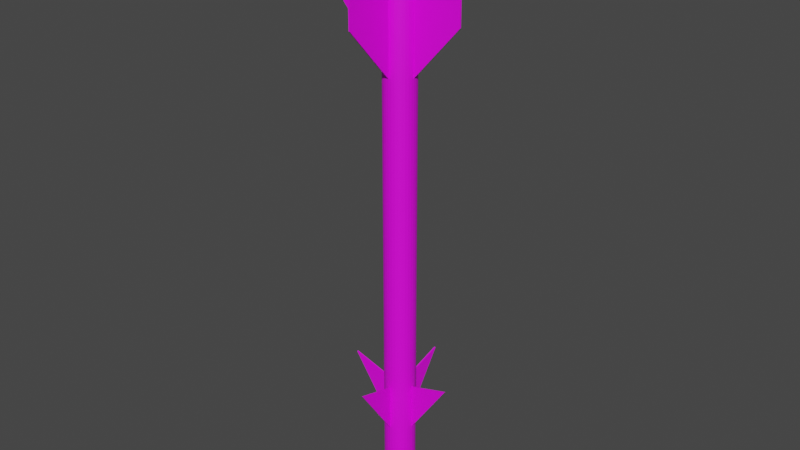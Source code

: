 # Source: AIM-9B.blend  (saved by Blender 2.80.75; exported with 4.5.12 LTS)
import bpy
from mathutils import Matrix  # noqa: F401  (used for matrix-valued properties, if any)

bpy.ops.wm.read_factory_settings(use_empty=True)
scene = bpy.context.scene
scene.name = 'Scene'

# ---- collections
col_collection = bpy.data.collections.new('Collection'); scene.collection.children.link(col_collection)

# ---- images (referenced by path relative to the original .blend; pixels are not part of the script)
import os
ASSET_DIR = os.environ.get("B2B_ASSET_DIR", "")  # directory of the original .blend (textures are referenced by path, not embedded)
HERE = os.path.dirname(os.path.abspath(__file__))  # packed textures are extracted next to this script under _unpacked/

def load_image(name, relpath, width, height, colorspace="sRGB"):
    """Load a texture the original file referenced (path relative to the .blend, or extracted next to this script)."""
    p = next((c for c in (os.path.join(HERE, relpath), os.path.join(ASSET_DIR, relpath)) if relpath and os.path.exists(c)), "")
    if p:
        img = bpy.data.images.load(p, check_existing=True)
        img.name = name
    else:  # same state as the original file: an image datablock whose file is absent (Cycles renders it pink)
        img = bpy.data.images.new(name, width, height)
        img.source = "FILE"
        img.filepath = "//" + (relpath or name)
    img.colorspace_settings.name = colorspace
    return img
img_aim_9_png_001 = load_image('AIM-9.png.001', 'AIM-9.png', 1024, 1024, 'sRGB')

# ---- materials (node trees are filled in below, after node groups)
mat_aim_9b = bpy.data.materials.new('AIM-9B')
mat_aim_9b.use_transparent_shadow = False

# ---- material node trees
mat_aim_9b.use_nodes = True; mat_aim_9b.node_tree.nodes.clear()
_N = mat_aim_9b.node_tree.nodes; _L = mat_aim_9b.node_tree.links
n0 = _N.new('ShaderNodeOutputMaterial'); n0.name = 'Material Output'; n0.location = (300, 300)
n1 = _N.new('ShaderNodeBsdfPrincipled'); n1.name = 'Principled BSDF'; n1.location = (10, 300)
n1.distribution = 'GGX'
n1.subsurface_method = 'BURLEY'
n1.inputs[3].default_value = 1.45
n1.inputs[27].default_value = (0.0, 0.0, 0.0, 1.0)
n1.inputs[28].default_value = 1.0
n2 = _N.new('ShaderNodeTexImage'); n2.name = 'Image Texture'; n2.location = (-280, 280)
n2.image = img_aim_9_png_001
_L.new(n1.outputs[0], n0.inputs[0])
_L.new(n2.outputs[0], n1.inputs[0])
n0.is_active_output = True

# ---- world
world_world = bpy.data.worlds.new('World'); scene.world = world_world
world_world.use_nodes = True; world_world.node_tree.nodes.clear()
_N = world_world.node_tree.nodes; _L = world_world.node_tree.links
n0 = _N.new('ShaderNodeOutputWorld'); n0.name = 'World Output'; n0.location = (300, 300)
n1 = _N.new('ShaderNodeBackground'); n1.name = 'Background'; n1.location = (10, 300)
n1.inputs[0].default_value = (0.05088, 0.05088, 0.05088, 1.0)
_L.new(n1.outputs[0], n0.inputs[0])
n0.is_active_output = True
world_world.color = (0.05088, 0.05088, 0.05088)
world_world.use_sun_shadow = False
world_world.sun_shadow_jitter_overblur = 0.0

# ---- meshes
me_cylinder = bpy.data.meshes.new('Cylinder')
me_cylinder.from_pydata([(2.911e-07, 1.0, -16.6), (2.285e-07, 0.8345, 21.07), (0.1951, 0.9808, -16.6), (0.1628, 0.8185, 21.07), (0.3827, 0.9239, -16.6), (0.3194, 0.771, 21.07), (0.5556, 0.8315, -16.6), (0.4636, 0.6939, 21.07), (0.7071, 0.7071, -16.6), (0.5901, 0.5901, 21.07), (0.8315, 0.5556, -16.6), (0.6939, 0.4636, 21.07), (0.9239, 0.3827, -16.6), (0.771, 0.3194, 21.07), (0.9808, 0.1951, -16.6), (0.8185, 0.1628, 21.07), (1.0, -1.153e-06, -16.6), (0.8345, 1.515e-06, 21.07), (0.9808, -0.1951, -16.6), (0.8185, -0.1628, 21.07), (0.9239, -0.3827, -16.6), (0.771, -0.3194, 21.07), (0.8315, -0.5556, -16.6), (0.6939, -0.4636, 21.07), (0.7071, -0.7071, -16.6), (0.5901, -0.5901, 21.07), (0.5556, -0.8315, -16.6), (0.4636, -0.6939, 21.07), (0.3827, -0.9239, -16.6), (0.3194, -0.771, 21.07), (0.1951, -0.9808, -16.6), (0.1628, -0.8185, 21.07), (-3.477e-08, -1.0, -16.6), (1.603e-08, -0.8345, 21.07), (-0.1951, -0.9808, -16.6), (-0.1628, -0.8185, 21.07), (-0.3827, -0.9239, -16.6), (-0.3194, -0.771, 21.07), (-0.5556, -0.8315, -16.6), (-0.4636, -0.6939, 21.07), (-0.7071, -0.7071, -16.6), (-0.5901, -0.5901, 21.07), (-0.8315, -0.5556, -16.6), (-0.6939, -0.4636, 21.07), (-0.9239, -0.3827, -16.6), (-0.771, -0.3194, 21.07), (-0.9808, -0.1951, -16.6), (-0.8185, -0.1628, 21.07), (-1.0, -2.628e-07, -16.6), (-0.8345, 2.278e-06, 21.07), (-0.9808, 0.1951, -16.6), (-0.8185, 0.1628, 21.07), (-0.9239, 0.3827, -16.6), (-0.771, 0.3194, 21.07), (-0.8315, 0.5556, -16.6), (-0.6939, 0.4636, 21.07), (-0.7071, 0.7071, -16.6), (-0.5901, 0.5901, 21.07), (-0.5556, 0.8315, -16.6), (-0.4636, 0.6939, 21.07), (-0.3827, 0.9239, -16.6), (-0.3194, 0.771, 21.07), (-0.1951, 0.9808, -16.6), (-0.1628, 0.8185, 21.07), (0.1951, 0.9808, 21.07), (2.911e-07, 1.0, 21.07), (0.3827, 0.9239, 21.07), (0.5556, 0.8315, 21.07), (0.7071, 0.7071, 21.07), (0.8315, 0.5556, 21.07), (0.9239, 0.3827, 21.07), (0.9808, 0.1951, 21.07), (1.0, 1.541e-06, 21.07), (0.9808, -0.1951, 21.07), (0.9239, -0.3827, 21.07), (0.8315, -0.5556, 21.07), (0.7071, -0.7071, 21.07), (0.5556, -0.8315, 21.07), (0.3827, -0.9239, 21.07), (0.1951, -0.9808, 21.07), (-3.477e-08, -1.0, 21.07), (-0.1951, -0.9808, 21.07), (-0.3827, -0.9239, 21.07), (-0.5556, -0.8315, 21.07), (-0.7071, -0.7071, 21.07), (-0.8315, -0.5556, 21.07), (-0.9239, -0.3827, 21.07), (-0.9808, -0.1951, 21.07), (-1.0, 2.431e-06, 21.07), (-0.9808, 0.1951, 21.07), (-0.9239, 0.3827, 21.07), (-0.8315, 0.5556, 21.07), (-0.7071, 0.7071, 21.07), (-0.5556, 0.8315, 21.07), (-0.3827, 0.9239, 21.07), (-0.1951, 0.9808, 21.07), (0.08059, 0.4051, 18.18), (2.717e-07, 0.4131, 18.18), (0.1581, 0.3816, 18.18), (0.2295, 0.3435, 18.18), (0.2921, 0.2921, 18.18), (0.3435, 0.2295, 18.18), (0.3816, 0.1581, 18.18), (0.4051, 0.08059, 18.18), (0.4131, 1.443e-06, 18.18), (0.4051, -0.08059, 18.18), (0.3816, -0.1581, 18.18), (0.3435, -0.2295, 18.18), (0.2921, -0.2921, 18.18), (0.2295, -0.3435, 18.18), (0.1581, -0.3816, 18.18), (0.08059, -0.4051, 18.18), (2.579e-07, -0.4131, 18.18), (-0.08059, -0.4051, 18.18), (-0.1581, -0.3816, 18.18), (-0.2295, -0.3435, 18.18), (-0.2921, -0.2921, 18.18), (-0.3435, -0.2295, 18.18), (-0.3816, -0.1581, 18.18), (-0.4051, -0.08059, 18.18), (-0.4131, 1.89e-06, 18.18), (-0.4051, 0.08059, 18.18), (-0.3816, 0.1581, 18.18), (-0.3435, 0.2295, 18.18), (-0.2921, 0.2921, 18.18), (-0.2295, 0.3435, 18.18), (-0.1581, 0.3816, 18.18), (-0.08059, 0.4051, 18.18), (0.1628, 0.8185, 18.18), (3.931e-07, 0.8345, 18.18), (0.3194, 0.771, 18.18), (0.4636, 0.6939, 18.18), (0.5901, 0.5901, 18.18), (0.6939, 0.4636, 18.18), (0.771, 0.3194, 18.18), (0.8185, 0.1628, 18.18), (0.8345, 1.519e-06, 18.18), (0.8185, -0.1628, 18.18), (0.771, -0.3194, 18.18), (0.6939, -0.4636, 18.18), (0.5901, -0.5901, 18.18), (0.4636, -0.6939, 18.18), (0.3194, -0.771, 18.18), (0.1628, -0.8185, 18.18), (1.806e-07, -0.8345, 18.18), (-0.1628, -0.8185, 18.18), (-0.3194, -0.771, 18.18), (-0.4636, -0.6939, 18.18), (-0.5901, -0.5901, 18.18), (-0.6939, -0.4636, 18.18), (-0.771, -0.3194, 18.18), (-0.8185, -0.1628, 18.18), (-0.8345, 2.282e-06, 18.18), (-0.8185, 0.1628, 18.18), (-0.771, 0.3194, 18.18), (-0.6939, 0.4636, 18.18), (-0.5901, 0.5901, 18.18), (-0.4636, 0.6939, 18.18), (-0.3194, 0.771, 18.18), (-0.1628, 0.8185, 18.18), (0.1419, 0.7136, 21.03), (2.645e-06, 0.7276, 21.03), (0.2784, 0.6722, 21.03), (0.4042, 0.6049, 21.03), (0.5145, 0.5145, 21.03), (0.6049, 0.4042, 21.03), (0.6722, 0.2784, 21.03), (0.7136, 0.1419, 21.03), (0.7276, 1.318e-06, 21.03), (0.7136, -0.1419, 21.03), (0.6722, -0.2784, 21.03), (0.6049, -0.4042, 21.03), (0.5145, -0.5145, 21.03), (0.4042, -0.6049, 21.03), (0.2784, -0.6722, 21.03), (0.1419, -0.7136, 21.03), (2.672e-06, -0.7276, 21.03), (-0.1419, -0.7136, 21.03), (-0.2784, -0.6722, 21.03), (-0.4042, -0.6049, 21.03), (-0.5145, -0.5145, 21.03), (-0.6049, -0.4042, 21.03), (-0.6722, -0.2784, 21.03), (-0.7136, -0.1419, 21.03), (-0.7276, 2.093e-06, 21.03), (-0.7136, 0.1419, 21.03), (-0.6722, 0.2784, 21.03), (-0.6049, 0.4042, 21.03), (-0.5145, 0.5145, 21.03), (-0.4042, 0.6049, 21.03), (-0.2784, 0.6722, 21.03), (-0.1419, 0.7136, 21.03), (0.1534, 0.7714, 21.03), (2.692e-06, 0.7865, 21.03), (0.301, 0.7267, 21.03), (0.437, 0.654, 21.03), (0.5562, 0.5562, 21.03), (0.654, 0.437, 21.03), (0.7267, 0.301, 21.03), (0.7714, 0.1534, 21.03), (0.7865, 1.315e-06, 21.03), (0.7714, -0.1534, 21.03), (0.7267, -0.301, 21.03), (0.654, -0.437, 21.03), (0.5562, -0.5562, 21.03), (0.437, -0.654, 21.03), (0.301, -0.7267, 21.03), (0.1534, -0.7714, 21.03), (2.665e-06, -0.7865, 21.03), (-0.1534, -0.7714, 21.03), (-0.301, -0.7267, 21.03), (-0.437, -0.654, 21.03), (-0.5562, -0.5562, 21.03), (-0.654, -0.437, 21.03), (-0.7267, -0.301, 21.03), (-0.7714, -0.1534, 21.03), (-0.7865, 2.167e-06, 21.03), (-0.7714, 0.1534, 21.03), (-0.7267, 0.301, 21.03), (-0.654, 0.437, 21.03), (-0.5562, 0.5562, 21.03), (-0.437, 0.654, 21.03), (-0.301, 0.7267, 21.03), (-0.1534, 0.7714, 21.03), (0.09178, 0.4614, 19.31), (9.653e-07, 0.4704, 19.31), (0.18, 0.4346, 19.31), (0.2614, 0.3912, 19.31), (0.3327, 0.3327, 19.31), (0.3912, 0.2614, 19.31), (0.4346, 0.18, 19.31), (0.4614, 0.09178, 19.31), (0.4704, 1.411e-06, 19.31), (0.4614, -0.09178, 19.31), (0.4346, -0.18, 19.31), (0.3912, -0.2614, 19.31), (0.3327, -0.3327, 19.31), (0.2614, -0.3912, 19.31), (0.18, -0.4346, 19.31), (0.09178, -0.4614, 19.31), (9.828e-07, -0.4704, 19.31), (-0.09178, -0.4614, 19.31), (-0.18, -0.4346, 19.31), (-0.2614, -0.3912, 19.31), (-0.3327, -0.3327, 19.31), (-0.3912, -0.2614, 19.31), (-0.4346, -0.18, 19.31), (-0.4614, -0.09178, 19.31), (-0.4704, 1.913e-06, 19.31), (-0.4614, 0.09178, 19.31), (-0.4346, 0.18, 19.31), (-0.3912, 0.2614, 19.31), (-0.3327, 0.3327, 19.31), (-0.2614, 0.3912, 19.31), (-0.18, 0.4346, 19.31), (-0.09178, 0.4614, 19.31), (2.999e-07, 0.8761, -16.84), (0.1709, 0.8593, -16.84), (0.3353, 0.8094, -16.84), (0.4868, 0.7285, -16.84), (0.6195, 0.6195, -16.84), (0.7285, 0.4867, -16.84), (0.8094, 0.3353, -16.84), (0.8593, 0.1709, -16.84), (0.8761, -1.123e-06, -16.84), (0.8593, -0.1709, -16.84), (0.8094, -0.3353, -16.84), (0.7285, -0.4868, -16.84), (0.6195, -0.6195, -16.84), (0.4868, -0.7285, -16.84), (0.3353, -0.8094, -16.84), (0.1709, -0.8593, -16.84), (1.442e-08, -0.8761, -16.84), (-0.1709, -0.8593, -16.84), (-0.3353, -0.8094, -16.84), (-0.4867, -0.7285, -16.84), (-0.6195, -0.6195, -16.84), (-0.7285, -0.4868, -16.84), (-0.8094, -0.3353, -16.84), (-0.8593, -0.1709, -16.84), (-0.8761, -3.429e-07, -16.84), (-0.8593, 0.1709, -16.84), (-0.8094, 0.3353, -16.84), (-0.7285, 0.4867, -16.84), (-0.6195, 0.6195, -16.84), (-0.4867, 0.7285, -16.84), (-0.3353, 0.8094, -16.84), (-0.1709, 0.8593, -16.84), (3.226e-07, 0.7031, -17.01), (0.1372, 0.6896, -17.01), (0.2691, 0.6496, -17.01), (0.3906, 0.5846, -17.01), (0.4972, 0.4972, -17.01), (0.5846, 0.3906, -17.01), (0.6496, 0.2691, -17.01), (0.6896, 0.1372, -17.01), (0.7031, -1.094e-06, -17.01), (0.6896, -0.1372, -17.01), (0.6496, -0.2691, -17.01), (0.5846, -0.3906, -17.01), (0.4972, -0.4972, -17.01), (0.3906, -0.5846, -17.01), (0.2691, -0.6496, -17.01), (0.1372, -0.6896, -17.01), (9.346e-08, -0.7031, -17.01), (-0.1372, -0.6896, -17.01), (-0.2691, -0.6496, -17.01), (-0.3906, -0.5846, -17.01), (-0.4972, -0.4972, -17.01), (-0.5846, -0.3906, -17.01), (-0.6496, -0.2691, -17.01), (-0.6896, -0.1372, -17.01), (-0.7031, -4.681e-07, -17.01), (-0.6896, 0.1372, -17.01), (-0.6496, 0.2691, -17.01), (-0.5846, 0.3906, -17.01), (-0.4972, 0.4972, -17.01), (-0.3906, 0.5846, -17.01), (-0.2691, 0.6496, -17.01), (-0.1372, 0.6896, -17.01), (3.521e-07, 0.4912, -17.13), (0.09583, 0.4818, -17.13), (0.188, 0.4538, -17.13), (0.2729, 0.4084, -17.13), (0.3473, 0.3473, -17.13), (0.4084, 0.2729, -17.13), (0.4538, 0.188, -17.13), (0.4818, 0.09583, -17.13), (0.4912, -1.038e-06, -17.13), (0.4818, -0.09583, -17.13), (0.4538, -0.188, -17.13), (0.4084, -0.2729, -17.13), (0.3473, -0.3473, -17.13), (0.2729, -0.4084, -17.13), (0.188, -0.4538, -17.13), (0.09583, -0.4818, -17.13), (1.921e-07, -0.4912, -17.13), (-0.09583, -0.4818, -17.13), (-0.188, -0.4538, -17.13), (-0.2729, -0.4084, -17.13), (-0.3473, -0.3473, -17.13), (-0.4084, -0.2729, -17.13), (-0.4538, -0.188, -17.13), (-0.4818, -0.09583, -17.13), (-0.4912, -6.013e-07, -17.13), (-0.4818, 0.09583, -17.13), (-0.4538, 0.188, -17.13), (-0.4084, 0.2729, -17.13), (-0.3473, 0.3473, -17.13), (-0.2729, 0.4084, -17.13), (-0.188, 0.4538, -17.13), (-0.09583, 0.4818, -17.13), (3.793e-07, -9.22e-07, -17.21), (-0.9896, -0.04386, 11.16), (-4.025, -0.04386, 14.54), (-0.9896, -0.04386, 20.26), (-4.025, -0.04386, 20.26), (-0.9896, 0.04386, 11.16), (-4.025, 0.04386, 14.54), (-0.9896, 0.04386, 20.26), (-4.025, 0.04386, 20.26), (0.9896, -0.04386, 11.16), (4.025, -0.04386, 14.54), (0.9897, -0.04386, 20.26), (4.025, -0.04386, 20.26), (0.9896, 0.04386, 11.16), (4.025, 0.04386, 14.54), (0.9897, 0.04386, 20.26), (4.025, 0.04386, 20.26), (0.04386, -0.9896, 11.16), (0.04386, -4.025, 14.54), (0.04386, -0.9896, 20.26), (0.04386, -4.025, 20.26), (-0.04386, -0.9896, 11.16), (-0.04385, -4.025, 14.54), (-0.04385, -0.9896, 20.26), (-0.04385, -4.025, 20.26), (0.04386, 0.9896, 11.16), (0.04386, 4.025, 14.54), (0.04386, 0.9896, 20.26), (0.04386, 4.025, 20.26), (-0.04386, 0.9896, 11.16), (-0.04385, 4.025, 14.54), (-0.04385, 0.9896, 20.26), (-0.04385, 4.025, 20.26), (0.04414, -3.54, -8.327), (0.04414, -0.9716, -9.091), (0.04414, -0.9716, -12.13), (-0.04414, -3.54, -8.327), (-0.04414, -0.9716, -9.091), (-0.04414, -0.9716, -12.13), (0.04414, 3.54, -8.327), (0.04414, 0.9716, -9.091), (0.04414, 0.9716, -12.13), (-0.04414, 3.54, -8.327), (-0.04414, 0.9716, -9.091), (-0.04414, 0.9716, -12.13), (-3.54, -0.04414, -8.327), (-0.9716, -0.04414, -9.091), (-0.9716, -0.04414, -12.13), (-3.54, 0.04414, -8.327), (-0.9716, 0.04414, -9.091), (-0.9716, 0.04414, -12.13), (3.54, -0.04413, -8.327), (0.9716, -0.04414, -9.091), (0.9716, -0.04414, -12.13), (3.54, 0.04414, -8.327), (0.9716, 0.04414, -9.091), (0.9716, 0.04414, -12.13)], [], [(0, 65, 64, 2), (2, 64, 66, 4), (4, 66, 67, 6), (6, 67, 68, 8), (8, 68, 69, 10), (10, 69, 70, 12), (12, 70, 71, 14), (14, 71, 72, 16), (16, 72, 73, 18), (18, 73, 74, 20), (20, 74, 75, 22), (22, 75, 76, 24), (24, 76, 77, 26), (26, 77, 78, 28), (28, 78, 79, 30), (30, 79, 80, 32), (32, 80, 81, 34), (34, 81, 82, 36), (36, 82, 83, 38), (38, 83, 84, 40), (40, 84, 85, 42), (42, 85, 86, 44), (44, 86, 87, 46), (46, 87, 88, 48), (48, 88, 89, 50), (50, 89, 90, 52), (52, 90, 91, 54), (54, 91, 92, 56), (56, 92, 93, 58), (58, 93, 94, 60), (13, 11, 133, 134), (60, 94, 95, 62), (62, 95, 65, 0), (1, 3, 64, 65), (3, 5, 66, 64), (5, 7, 67, 66), (7, 9, 68, 67), (9, 11, 69, 68), (11, 13, 70, 69), (13, 15, 71, 70), (15, 17, 72, 71), (17, 19, 73, 72), (19, 21, 74, 73), (21, 23, 75, 74), (23, 25, 76, 75), (25, 27, 77, 76), (27, 29, 78, 77), (29, 31, 79, 78), (31, 33, 80, 79), (33, 35, 81, 80), (35, 37, 82, 81), (37, 39, 83, 82), (39, 41, 84, 83), (41, 43, 85, 84), (43, 45, 86, 85), (45, 47, 87, 86), (47, 49, 88, 87), (49, 51, 89, 88), (51, 53, 90, 89), (53, 55, 91, 90), (55, 57, 92, 91), (57, 59, 93, 92), (59, 61, 94, 93), (61, 63, 95, 94), (63, 1, 65, 95), (108, 107, 203, 204), (41, 39, 147, 148), (15, 13, 134, 135), (43, 41, 148, 149), (17, 15, 135, 136), (45, 43, 149, 150), (19, 17, 136, 137), (47, 45, 150, 151), (21, 19, 137, 138), (49, 47, 151, 152), (23, 21, 138, 139), (51, 49, 152, 153), (25, 23, 139, 140), (53, 51, 153, 154), (27, 25, 140, 141), (55, 53, 154, 155), (29, 27, 141, 142), (3, 1, 129, 128), (57, 55, 155, 156), (31, 29, 142, 143), (5, 3, 128, 130), (59, 57, 156, 157), (33, 31, 143, 144), (7, 5, 130, 131), (61, 59, 157, 158), (35, 33, 144, 145), (9, 7, 131, 132), (63, 61, 158, 159), (37, 35, 145, 146), (11, 9, 132, 133), (1, 63, 159, 129), (39, 37, 146, 147), (97, 96, 128, 129), (96, 98, 130, 128), (98, 99, 131, 130), (99, 100, 132, 131), (100, 101, 133, 132), (101, 102, 134, 133), (102, 103, 135, 134), (103, 104, 136, 135), (104, 105, 137, 136), (105, 106, 138, 137), (106, 107, 139, 138), (107, 108, 140, 139), (108, 109, 141, 140), (109, 110, 142, 141), (110, 111, 143, 142), (111, 112, 144, 143), (112, 113, 145, 144), (113, 114, 146, 145), (114, 115, 147, 146), (115, 116, 148, 147), (116, 117, 149, 148), (117, 118, 150, 149), (118, 119, 151, 150), (119, 120, 152, 151), (120, 121, 153, 152), (121, 122, 154, 153), (122, 123, 155, 154), (123, 124, 156, 155), (124, 125, 157, 156), (125, 126, 158, 157), (126, 127, 159, 158), (127, 97, 129, 159), (178, 177, 241, 242), (122, 121, 217, 218), (109, 108, 204, 205), (123, 122, 218, 219), (110, 109, 205, 206), (96, 97, 193, 192), (124, 123, 219, 220), (111, 110, 206, 207), (98, 96, 192, 194), (125, 124, 220, 221), (112, 111, 207, 208), (99, 98, 194, 195), (126, 125, 221, 222), (113, 112, 208, 209), (100, 99, 195, 196), (127, 126, 222, 223), (114, 113, 209, 210), (101, 100, 196, 197), (97, 127, 223, 193), (115, 114, 210, 211), (102, 101, 197, 198), (116, 115, 211, 212), (103, 102, 198, 199), (117, 116, 212, 213), (104, 103, 199, 200), (118, 117, 213, 214), (105, 104, 200, 201), (119, 118, 214, 215), (106, 105, 201, 202), (120, 119, 215, 216), (107, 106, 202, 203), (121, 120, 216, 217), (161, 160, 192, 193), (160, 162, 194, 192), (162, 163, 195, 194), (163, 164, 196, 195), (164, 165, 197, 196), (165, 166, 198, 197), (166, 167, 199, 198), (167, 168, 200, 199), (168, 169, 201, 200), (169, 170, 202, 201), (170, 171, 203, 202), (171, 172, 204, 203), (172, 173, 205, 204), (173, 174, 206, 205), (174, 175, 207, 206), (175, 176, 208, 207), (176, 177, 209, 208), (177, 178, 210, 209), (178, 179, 211, 210), (179, 180, 212, 211), (180, 181, 213, 212), (181, 182, 214, 213), (182, 183, 215, 214), (183, 184, 216, 215), (184, 185, 217, 216), (185, 186, 218, 217), (186, 187, 219, 218), (187, 188, 220, 219), (188, 189, 221, 220), (189, 190, 222, 221), (190, 191, 223, 222), (191, 161, 193, 223), (224, 225, 255, 254, 253, 252, 251, 250, 249, 248, 247, 246, 245, 244, 243, 242, 241, 240, 239, 238, 237, 236, 235, 234, 233, 232, 231, 230, 229, 228, 227, 226), (165, 164, 228, 229), (161, 191, 255, 225), (179, 178, 242, 243), (166, 165, 229, 230), (180, 179, 243, 244), (167, 166, 230, 231), (181, 180, 244, 245), (168, 167, 231, 232), (182, 181, 245, 246), (169, 168, 232, 233), (183, 182, 246, 247), (170, 169, 233, 234), (184, 183, 247, 248), (171, 170, 234, 235), (185, 184, 248, 249), (172, 171, 235, 236), (186, 185, 249, 250), (173, 172, 236, 237), (187, 186, 250, 251), (174, 173, 237, 238), (160, 161, 225, 224), (188, 187, 251, 252), (175, 174, 238, 239), (162, 160, 224, 226), (189, 188, 252, 253), (176, 175, 239, 240), (163, 162, 226, 227), (190, 189, 253, 254), (177, 176, 240, 241), (164, 163, 227, 228), (191, 190, 254, 255), (12, 14, 263, 262), (277, 278, 310, 309), (30, 32, 272, 271), (48, 50, 281, 280), (4, 6, 259, 258), (22, 24, 268, 267), (40, 42, 277, 276), (58, 60, 286, 285), (14, 16, 264, 263), (32, 34, 273, 272), (50, 52, 282, 281), (6, 8, 260, 259), (24, 26, 269, 268), (42, 44, 278, 277), (60, 62, 287, 286), (16, 18, 265, 264), (34, 36, 274, 273), (52, 54, 283, 282), (8, 10, 261, 260), (26, 28, 270, 269), (44, 46, 279, 278), (0, 2, 257, 256), (62, 0, 256, 287), (18, 20, 266, 265), (36, 38, 275, 274), (54, 56, 284, 283), (10, 12, 262, 261), (28, 30, 271, 270), (46, 48, 280, 279), (2, 4, 258, 257), (20, 22, 267, 266), (38, 40, 276, 275), (56, 58, 285, 284), (312, 313, 345, 344), (264, 265, 297, 296), (278, 279, 311, 310), (265, 266, 298, 297), (279, 280, 312, 311), (266, 267, 299, 298), (280, 281, 313, 312), (267, 268, 300, 299), (281, 282, 314, 313), (268, 269, 301, 300), (282, 283, 315, 314), (269, 270, 302, 301), (256, 257, 289, 288), (283, 284, 316, 315), (270, 271, 303, 302), (257, 258, 290, 289), (284, 285, 317, 316), (271, 272, 304, 303), (258, 259, 291, 290), (285, 286, 318, 317), (272, 273, 305, 304), (259, 260, 292, 291), (286, 287, 319, 318), (273, 274, 306, 305), (260, 261, 293, 292), (287, 256, 288, 319), (274, 275, 307, 306), (261, 262, 294, 293), (275, 276, 308, 307), (262, 263, 295, 294), (276, 277, 309, 308), (263, 264, 296, 295), (320, 321, 352), (299, 300, 332, 331), (313, 314, 346, 345), (300, 301, 333, 332), (314, 315, 347, 346), (301, 302, 334, 333), (288, 289, 321, 320), (315, 316, 348, 347), (302, 303, 335, 334), (289, 290, 322, 321), (316, 317, 349, 348), (303, 304, 336, 335), (290, 291, 323, 322), (317, 318, 350, 349), (304, 305, 337, 336), (291, 292, 324, 323), (318, 319, 351, 350), (305, 306, 338, 337), (292, 293, 325, 324), (319, 288, 320, 351), (306, 307, 339, 338), (293, 294, 326, 325), (307, 308, 340, 339), (294, 295, 327, 326), (308, 309, 341, 340), (295, 296, 328, 327), (309, 310, 342, 341), (296, 297, 329, 328), (310, 311, 343, 342), (297, 298, 330, 329), (311, 312, 344, 343), (298, 299, 331, 330), (347, 348, 352), (334, 335, 352), (321, 322, 352), (348, 349, 352), (335, 336, 352), (322, 323, 352), (349, 350, 352), (336, 337, 352), (323, 324, 352), (350, 351, 352), (337, 338, 352), (324, 325, 352), (351, 320, 352), (338, 339, 352), (325, 326, 352), (339, 340, 352), (326, 327, 352), (340, 341, 352), (327, 328, 352), (341, 342, 352), (328, 329, 352), (342, 343, 352), (329, 330, 352), (343, 344, 352), (330, 331, 352), (344, 345, 352), (331, 332, 352), (345, 346, 352), (332, 333, 352), (346, 347, 352), (333, 334, 352), (353, 355, 356, 354), (355, 359, 360, 356), (359, 357, 358, 360), (357, 353, 354, 358), (355, 359, 357, 353), (360, 358, 354, 356), (361, 362, 364, 363), (363, 364, 368, 367), (367, 368, 366, 365), (365, 366, 362, 361), (363, 361, 365, 367), (368, 364, 362, 366), (369, 371, 372, 370), (371, 375, 376, 372), (375, 373, 374, 376), (373, 369, 370, 374), (371, 375, 373, 369), (376, 374, 370, 372), (377, 378, 380, 379), (379, 380, 384, 383), (383, 384, 382, 381), (381, 382, 378, 377), (379, 377, 381, 383), (384, 380, 378, 382), (389, 388, 385, 386), (390, 388, 389), (387, 385, 388, 390), (386, 385, 387), (395, 392, 391, 394), (396, 395, 394), (393, 396, 394, 391), (392, 393, 391), (401, 400, 397, 398), (402, 400, 401), (399, 397, 400, 402), (398, 397, 399), (407, 404, 403, 406), (408, 407, 406), (405, 408, 406, 403), (404, 405, 403)])
_uv = me_cylinder.uv_layers.new(name='UVMap')
_uv.uv.foreach_set('vector', [0.2126, 0.456, 0.2126, 1.0, 0.2093, 1.0, 0.2093, 0.456, 0.2093, 0.456, 0.2093, 1.0, 0.206, 1.0, 0.206, 0.456, 0.206, 0.456, 0.206, 1.0, 0.2027, 1.0, 0.2027, 0.456, 0.2027, 0.456, 0.2027, 1.0, 0.1994, 1.0, 0.1994, 0.456, 0.1994, 0.456, 0.1994, 1.0, 0.1961, 1.0, 0.1961, 0.456, 0.1961, 0.456, 0.1961, 1.0, 0.1928, 1.0, 0.1928, 0.456, 0.1928, 0.456, 0.1928, 1.0, 0.1895, 1.0, 0.1895, 0.456, 0.1895, 0.456, 0.1895, 1.0, 0.1861, 1.0, 0.1861, 0.456, 0.1861, 0.456, 0.1861, 1.0, 0.1828, 1.0, 0.1828, 0.456, 0.1828, 0.456, 0.1828, 1.0, 0.1795, 1.0, 0.1795, 0.456, 0.1795, 0.456, 0.1795, 1.0, 0.1762, 1.0, 0.1762, 0.456, 0.1762, 0.456, 0.1762, 1.0, 0.1729, 1.0, 0.1729, 0.456, 0.1729, 0.456, 0.1729, 1.0, 0.1696, 1.0, 0.1696, 0.456, 0.1696, 0.456, 0.1696, 1.0, 0.1663, 1.0, 0.1663, 0.456, 0.1663, 0.456, 0.1663, 1.0, 0.163, 1.0, 0.163, 0.456, 0.163, 0.456, 0.163, 1.0, 0.1597, 1.0, 0.1597, 0.456, 0.1597, 0.456, 0.1597, 1.0, 0.1564, 1.0, 0.1564, 0.456, 0.1564, 0.456, 0.1564, 1.0, 0.1531, 1.0, 0.1531, 0.456, 0.1531, 0.456, 0.1531, 1.0, 0.1498, 1.0, 0.1498, 0.456, 0.1498, 0.456, 0.1498, 1.0, 0.1465, 1.0, 0.1465, 0.456, 0.1465, 0.456, 0.1465, 1.0, 0.1432, 1.0, 0.1432, 0.456, 0.1432, 0.456, 0.1432, 1.0, 0.1399, 1.0, 0.1399, 0.456, 0.1399, 0.456, 0.1399, 1.0, 0.1366, 1.0, 0.1366, 0.456, 0.1366, 0.456, 0.1366, 1.0, 0.1333, 1.0, 0.1333, 0.456, 0.1333, 0.456, 0.1333, 1.0, 0.13, 1.0, 0.13, 0.456, 0.13, 0.456, 0.13, 1.0, 0.1267, 1.0, 0.1267, 0.456, 0.1267, 0.456, 0.1267, 1.0, 0.1234, 1.0, 0.1234, 0.456, 0.1234, 0.456, 0.1234, 1.0, 0.1201, 1.0, 0.1201, 0.456, 0.1201, 0.456, 0.1201, 1.0, 0.1168, 1.0, 0.1168, 0.456, 0.1168, 0.456, 0.1168, 1.0, 0.1135, 1.0, 0.1135, 0.456, 0.6907, 0.9446, 0.6963, 0.9446, 0.6963, 0.833, 0.6907, 0.833, 0.1135, 0.456, 0.1135, 1.0, 0.1102, 1.0, 0.1102, 0.456, 0.1102, 0.456, 0.1102, 1.0, 0.1069, 1.0, 0.1069, 0.456, 0.9082, 0.6841, 0.9197, 0.6829, 0.922, 0.6944, 0.9082, 0.6958, 0.9197, 0.6829, 0.9308, 0.6796, 0.9353, 0.6904, 0.922, 0.6944, 0.9308, 0.6796, 0.941, 0.6741, 0.9475, 0.6838, 0.9353, 0.6904, 0.941, 0.6741, 0.95, 0.6668, 0.9582, 0.675, 0.9475, 0.6838, 0.95, 0.6668, 0.9573, 0.6578, 0.967, 0.6643, 0.9582, 0.675, 0.9573, 0.6578, 0.9628, 0.6476, 0.9736, 0.6521, 0.967, 0.6643, 0.9628, 0.6476, 0.9661, 0.6365, 0.9776, 0.6388, 0.9736, 0.6521, 0.9661, 0.6365, 0.9673, 0.625, 0.979, 0.625, 0.9776, 0.6388, 0.9673, 0.625, 0.9661, 0.6135, 0.9776, 0.6112, 0.979, 0.625, 0.9661, 0.6135, 0.9628, 0.6024, 0.9736, 0.5979, 0.9776, 0.6112, 0.9628, 0.6024, 0.9573, 0.5922, 0.967, 0.5857, 0.9736, 0.5979, 0.9573, 0.5922, 0.95, 0.5832, 0.9582, 0.575, 0.967, 0.5857, 0.95, 0.5832, 0.941, 0.5759, 0.9475, 0.5662, 0.9582, 0.575, 0.941, 0.5759, 0.9308, 0.5704, 0.9353, 0.5596, 0.9475, 0.5662, 0.9308, 0.5704, 0.9197, 0.5671, 0.922, 0.5556, 0.9353, 0.5596, 0.9197, 0.5671, 0.9082, 0.5659, 0.9082, 0.5542, 0.922, 0.5556, 0.9082, 0.5659, 0.8967, 0.5671, 0.8944, 0.5556, 0.9082, 0.5542, 0.8967, 0.5671, 0.8856, 0.5704, 0.8811, 0.5596, 0.8944, 0.5556, 0.8856, 0.5704, 0.8754, 0.5759, 0.8689, 0.5662, 0.8811, 0.5596, 0.8754, 0.5759, 0.8664, 0.5832, 0.8582, 0.575, 0.8689, 0.5662, 0.8664, 0.5832, 0.8591, 0.5922, 0.8494, 0.5857, 0.8582, 0.575, 0.8591, 0.5922, 0.8536, 0.6024, 0.8428, 0.5979, 0.8494, 0.5857, 0.8536, 0.6024, 0.8503, 0.6135, 0.8388, 0.6112, 0.8428, 0.5979, 0.8503, 0.6135, 0.8492, 0.625, 0.8374, 0.625, 0.8388, 0.6112, 0.8492, 0.625, 0.8503, 0.6365, 0.8388, 0.6388, 0.8374, 0.625, 0.8503, 0.6365, 0.8536, 0.6476, 0.8428, 0.6521, 0.8388, 0.6388, 0.8536, 0.6476, 0.8591, 0.6578, 0.8494, 0.6643, 0.8428, 0.6521, 0.8591, 0.6578, 0.8664, 0.6668, 0.8582, 0.675, 0.8494, 0.6643, 0.8664, 0.6668, 0.8754, 0.6741, 0.8689, 0.6838, 0.8582, 0.675, 0.8754, 0.6741, 0.8856, 0.6796, 0.8811, 0.6904, 0.8689, 0.6838, 0.8856, 0.6796, 0.8967, 0.6829, 0.8944, 0.6944, 0.8811, 0.6904, 0.8967, 0.6829, 0.9082, 0.6841, 0.9082, 0.6958, 0.8944, 0.6944, 0.9479, 0.7494, 0.9503, 0.7523, 0.9503, 0.7523, 0.9479, 0.7494, 0.6557, 0.9446, 0.6606, 0.9446, 0.6606, 0.833, 0.6557, 0.833, 0.6847, 0.9446, 0.6907, 0.9446, 0.6907, 0.833, 0.6847, 0.833, 0.6606, 0.9446, 0.6557, 0.9446, 0.6557, 0.833, 0.6606, 0.833, 0.6784, 0.9446, 0.6847, 0.9446, 0.6847, 0.833, 0.6784, 0.833, 0.6661, 0.9446, 0.6606, 0.9446, 0.6606, 0.833, 0.6661, 0.833, 0.6721, 0.9446, 0.6784, 0.9446, 0.6784, 0.833, 0.6721, 0.833, 0.6721, 0.9446, 0.6661, 0.9446, 0.6661, 0.833, 0.6721, 0.833, 0.6661, 0.9446, 0.6721, 0.9446, 0.6721, 0.833, 0.6661, 0.833, 0.6784, 0.9446, 0.6721, 0.9446, 0.6721, 0.833, 0.6784, 0.833, 0.6606, 0.9446, 0.6661, 0.9446, 0.6661, 0.833, 0.6606, 0.833, 0.6847, 0.9446, 0.6784, 0.9446, 0.6784, 0.833, 0.6847, 0.833, 0.6557, 0.9446, 0.6606, 0.9446, 0.6606, 0.833, 0.6557, 0.833, 0.6907, 0.9446, 0.6847, 0.9446, 0.6847, 0.833, 0.6907, 0.833, 0.6963, 0.9446, 0.7011, 0.9446, 0.7011, 0.833, 0.6963, 0.833, 0.6963, 0.9446, 0.6907, 0.9446, 0.6907, 0.833, 0.6963, 0.833, 0.6907, 0.9446, 0.6963, 0.9446, 0.6963, 0.833, 0.6907, 0.833, 0.6847, 0.9446, 0.6784, 0.9446, 0.6784, 0.833, 0.6847, 0.833, 0.7011, 0.9446, 0.6963, 0.9446, 0.6963, 0.833, 0.7011, 0.833, 0.6847, 0.9446, 0.6907, 0.9446, 0.6907, 0.833, 0.6847, 0.833, 0.6907, 0.9446, 0.6847, 0.9446, 0.6847, 0.833, 0.6907, 0.833, 0.6606, 0.9446, 0.6557, 0.9446, 0.6557, 0.833, 0.6606, 0.833, 0.6784, 0.9446, 0.6847, 0.9446, 0.6847, 0.833, 0.6784, 0.833, 0.6963, 0.9446, 0.6907, 0.9446, 0.6907, 0.833, 0.6963, 0.833, 0.6661, 0.9446, 0.6606, 0.9446, 0.6606, 0.833, 0.6661, 0.833, 0.6721, 0.9446, 0.6784, 0.9446, 0.6784, 0.833, 0.6721, 0.833, 0.7011, 0.9446, 0.6963, 0.9446, 0.6963, 0.833, 0.7011, 0.833, 0.6721, 0.9446, 0.6661, 0.9446, 0.6661, 0.833, 0.6721, 0.833, 0.6661, 0.9446, 0.6721, 0.9446, 0.6721, 0.833, 0.6661, 0.833, 0.6963, 0.9446, 0.7011, 0.9446, 0.7011, 0.833, 0.6963, 0.833, 0.6784, 0.9446, 0.6721, 0.9446, 0.6721, 0.833, 0.6784, 0.833, 0.6606, 0.9446, 0.6661, 0.9446, 0.6661, 0.833, 0.6606, 0.833, 0.6094, 0.1642, 0.6174, 0.1634, 0.6256, 0.2045, 0.6094, 0.2061, 0.6174, 0.1634, 0.6251, 0.161, 0.6412, 0.1998, 0.6256, 0.2045, 0.6251, 0.161, 0.6322, 0.1572, 0.6555, 0.1921, 0.6412, 0.1998, 0.6322, 0.1572, 0.6384, 0.1521, 0.6681, 0.1818, 0.6555, 0.1921, 0.6384, 0.1521, 0.6436, 0.1459, 0.6784, 0.1692, 0.6681, 0.1818, 0.6436, 0.1459, 0.6474, 0.1388, 0.6861, 0.1548, 0.6784, 0.1692, 0.6474, 0.1388, 0.6497, 0.1311, 0.6908, 0.1393, 0.6861, 0.1548, 0.6497, 0.1311, 0.6505, 0.123, 0.6924, 0.123, 0.6908, 0.1393, 0.6505, 0.123, 0.6497, 0.115, 0.6908, 0.1068, 0.6924, 0.123, 0.6497, 0.115, 0.6474, 0.1073, 0.6861, 0.09126, 0.6908, 0.1068, 0.6474, 0.1073, 0.6436, 0.1002, 0.6784, 0.0769, 0.6861, 0.09126, 0.6436, 0.1002, 0.6384, 0.09397, 0.6681, 0.06431, 0.6784, 0.0769, 0.6384, 0.09397, 0.6322, 0.08886, 0.6555, 0.05398, 0.6681, 0.06431, 0.6322, 0.08886, 0.6251, 0.08506, 0.6412, 0.04631, 0.6555, 0.05398, 0.6251, 0.08506, 0.6174, 0.08272, 0.6256, 0.04158, 0.6412, 0.04631, 0.6174, 0.08272, 0.6094, 0.08193, 0.6094, 0.03998, 0.6256, 0.04158, 0.6094, 0.08193, 0.6014, 0.08272, 0.5932, 0.04158, 0.6094, 0.03998, 0.6014, 0.08272, 0.5936, 0.08506, 0.5776, 0.04631, 0.5932, 0.04158, 0.5936, 0.08506, 0.5865, 0.08886, 0.5632, 0.05398, 0.5776, 0.04631, 0.5865, 0.08886, 0.5803, 0.09397, 0.5506, 0.06431, 0.5632, 0.05398, 0.5803, 0.09397, 0.5752, 0.1002, 0.5403, 0.0769, 0.5506, 0.06431, 0.5752, 0.1002, 0.5714, 0.1073, 0.5326, 0.09126, 0.5403, 0.0769, 0.5714, 0.1073, 0.569, 0.115, 0.5279, 0.1068, 0.5326, 0.09126, 0.569, 0.115, 0.5683, 0.123, 0.5263, 0.123, 0.5279, 0.1068, 0.5683, 0.123, 0.569, 0.1311, 0.5279, 0.1393, 0.5263, 0.123, 0.569, 0.1311, 0.5714, 0.1388, 0.5326, 0.1548, 0.5279, 0.1393, 0.5714, 0.1388, 0.5752, 0.1459, 0.5403, 0.1692, 0.5326, 0.1548, 0.5752, 0.1459, 0.5803, 0.1521, 0.5506, 0.1818, 0.5403, 0.1692, 0.5803, 0.1521, 0.5865, 0.1572, 0.5632, 0.1921, 0.5506, 0.1818, 0.5865, 0.1572, 0.5936, 0.161, 0.5776, 0.1998, 0.5632, 0.1921, 0.5936, 0.161, 0.6014, 0.1634, 0.5932, 0.2045, 0.5776, 0.1998, 0.6014, 0.1634, 0.6094, 0.1642, 0.6094, 0.2061, 0.5932, 0.2045, 0.3038, 0.8298, 0.2946, 0.8298, 0.2912, 0.9455, 0.2971, 0.9455, 0.9158, 0.7708, 0.9147, 0.7671, 0.9147, 0.7671, 0.9158, 0.7708, 0.9449, 0.7469, 0.9479, 0.7494, 0.9479, 0.7494, 0.9449, 0.7469, 0.9176, 0.7742, 0.9158, 0.7708, 0.9158, 0.7708, 0.9176, 0.7742, 0.9415, 0.7451, 0.9449, 0.7469, 0.9449, 0.7469, 0.9415, 0.7451, 0.9374, 0.7819, 0.9336, 0.7822, 0.9336, 0.7822, 0.9374, 0.7819, 0.9201, 0.7771, 0.9176, 0.7742, 0.9176, 0.7742, 0.9201, 0.7771, 0.9378, 0.744, 0.9415, 0.7451, 0.9415, 0.7451, 0.9378, 0.744, 0.9415, 0.7814, 0.9378, 0.7825, 0.9378, 0.7825, 0.9415, 0.7814, 0.9231, 0.7796, 0.9201, 0.7771, 0.9201, 0.7771, 0.9231, 0.7796, 0.9336, 0.7441, 0.9374, 0.7444, 0.9374, 0.7444, 0.9336, 0.7441, 0.9449, 0.7796, 0.9415, 0.7814, 0.9415, 0.7814, 0.9449, 0.7796, 0.9265, 0.7814, 0.9231, 0.7796, 0.9231, 0.7796, 0.9265, 0.7814, 0.9299, 0.7444, 0.9336, 0.7441, 0.9336, 0.7441, 0.9299, 0.7444, 0.9479, 0.7771, 0.9449, 0.7796, 0.9449, 0.7796, 0.9479, 0.7771, 0.9301, 0.7825, 0.9265, 0.7814, 0.9265, 0.7814, 0.9301, 0.7825, 0.9265, 0.7451, 0.9301, 0.744, 0.9301, 0.744, 0.9265, 0.7451, 0.9503, 0.7742, 0.9479, 0.7771, 0.9479, 0.7771, 0.9503, 0.7742, 0.9336, 0.7822, 0.9299, 0.7819, 0.9299, 0.7819, 0.9336, 0.7822, 0.9231, 0.7469, 0.9265, 0.7451, 0.9265, 0.7451, 0.9231, 0.7469, 0.9521, 0.7708, 0.9503, 0.7742, 0.9503, 0.7742, 0.9521, 0.7708, 0.9201, 0.7494, 0.9231, 0.7469, 0.9231, 0.7469, 0.9201, 0.7494, 0.9532, 0.7671, 0.9521, 0.7708, 0.9521, 0.7708, 0.9532, 0.7671, 0.9176, 0.7523, 0.9201, 0.7494, 0.9201, 0.7494, 0.9176, 0.7523, 0.9536, 0.7632, 0.9532, 0.7671, 0.9532, 0.7671, 0.9536, 0.7632, 0.9158, 0.7557, 0.9176, 0.7523, 0.9176, 0.7523, 0.9158, 0.7557, 0.9532, 0.7594, 0.9536, 0.7632, 0.9536, 0.7632, 0.9532, 0.7594, 0.9147, 0.7594, 0.9158, 0.7557, 0.9158, 0.7557, 0.9147, 0.7594, 0.9521, 0.7557, 0.9532, 0.7594, 0.9532, 0.7594, 0.9521, 0.7557, 0.9146, 0.7632, 0.9149, 0.7594, 0.9149, 0.7594, 0.9146, 0.7632, 0.9503, 0.7523, 0.9521, 0.7557, 0.9521, 0.7557, 0.9503, 0.7523, 0.9149, 0.7669, 0.9146, 0.7632, 0.9146, 0.7632, 0.9149, 0.7669, 0.934, 0.7814, 0.9375, 0.7811, 0.9378, 0.7825, 0.934, 0.7829, 0.9375, 0.7811, 0.9409, 0.78, 0.9415, 0.7814, 0.9378, 0.7825, 0.9409, 0.78, 0.9441, 0.7783, 0.9449, 0.7796, 0.9415, 0.7814, 0.9441, 0.7783, 0.9468, 0.7761, 0.9479, 0.7771, 0.9449, 0.7796, 0.9468, 0.7761, 0.9491, 0.7733, 0.9503, 0.7742, 0.9479, 0.7771, 0.9491, 0.7733, 0.9508, 0.7702, 0.9521, 0.7708, 0.9503, 0.7742, 0.9508, 0.7702, 0.9518, 0.7668, 0.9532, 0.7671, 0.9521, 0.7708, 0.9518, 0.7668, 0.9521, 0.7632, 0.9536, 0.7632, 0.9532, 0.7671, 0.9521, 0.7632, 0.9518, 0.7597, 0.9532, 0.7594, 0.9536, 0.7632, 0.9518, 0.7597, 0.9508, 0.7563, 0.9521, 0.7557, 0.9532, 0.7594, 0.9508, 0.7563, 0.9491, 0.7531, 0.9503, 0.7523, 0.9521, 0.7557, 0.9491, 0.7531, 0.9468, 0.7504, 0.9479, 0.7494, 0.9503, 0.7523, 0.9468, 0.7504, 0.9441, 0.7481, 0.9449, 0.7469, 0.9479, 0.7494, 0.9441, 0.7481, 0.9409, 0.7465, 0.9415, 0.7451, 0.9449, 0.7469, 0.9409, 0.7465, 0.9375, 0.7454, 0.9378, 0.744, 0.9415, 0.7451, 0.9375, 0.7454, 0.934, 0.7451, 0.934, 0.7436, 0.9378, 0.744, 0.934, 0.7451, 0.9304, 0.7454, 0.9301, 0.744, 0.934, 0.7436, 0.9304, 0.7454, 0.927, 0.7465, 0.9265, 0.7451, 0.9301, 0.744, 0.927, 0.7465, 0.9239, 0.7481, 0.9231, 0.7469, 0.9265, 0.7451, 0.9239, 0.7481, 0.9211, 0.7504, 0.9201, 0.7494, 0.9231, 0.7469, 0.9211, 0.7504, 0.9189, 0.7531, 0.9176, 0.7523, 0.9201, 0.7494, 0.9189, 0.7531, 0.9172, 0.7563, 0.9158, 0.7557, 0.9176, 0.7523, 0.9172, 0.7563, 0.9161, 0.7597, 0.9147, 0.7594, 0.9158, 0.7557, 0.9161, 0.7597, 0.9158, 0.7632, 0.9143, 0.7632, 0.9147, 0.7594, 0.9158, 0.7632, 0.9161, 0.7668, 0.9147, 0.7671, 0.9143, 0.7632, 0.9161, 0.7668, 0.9172, 0.7702, 0.9158, 0.7708, 0.9147, 0.7671, 0.9172, 0.7702, 0.9189, 0.7733, 0.9176, 0.7742, 0.9158, 0.7708, 0.9189, 0.7733, 0.9211, 0.7761, 0.9201, 0.7771, 0.9176, 0.7742, 0.9211, 0.7761, 0.9239, 0.7783, 0.9231, 0.7796, 0.9201, 0.7771, 0.9239, 0.7783, 0.927, 0.78, 0.9265, 0.7814, 0.9231, 0.7796, 0.927, 0.78, 0.9304, 0.7811, 0.9301, 0.7825, 0.9265, 0.7814, 0.9304, 0.7811, 0.934, 0.7814, 0.934, 0.7829, 0.9301, 0.7825, 0.8388, 0.8069, 0.8304, 0.8077, 0.8221, 0.8069, 0.8141, 0.8044, 0.8067, 0.8005, 0.8002, 0.7952, 0.7949, 0.7887, 0.7909, 0.7813, 0.7885, 0.7733, 0.7877, 0.7649, 0.7885, 0.7566, 0.7909, 0.7485, 0.7949, 0.7412, 0.8002, 0.7347, 0.8067, 0.7293, 0.8141, 0.7254, 0.8221, 0.723, 0.8304, 0.7221, 0.8388, 0.723, 0.8468, 0.7254, 0.8542, 0.7293, 0.8607, 0.7347, 0.866, 0.7412, 0.87, 0.7485, 0.8724, 0.7566, 0.8732, 0.7649, 0.8724, 0.7733, 0.87, 0.7813, 0.866, 0.7887, 0.8607, 0.7952, 0.8542, 0.8005, 0.8468, 0.8044, 0.2576, 0.8298, 0.2502, 0.8298, 0.2625, 0.9455, 0.2673, 0.9455, 0.285, 0.8298, 0.2946, 0.8298, 0.2912, 0.9455, 0.285, 0.9455, 0.3123, 0.8298, 0.3038, 0.8298, 0.2971, 0.9455, 0.3026, 0.9455, 0.2661, 0.8298, 0.2576, 0.8298, 0.2673, 0.9455, 0.2728, 0.9455, 0.3198, 0.8298, 0.3123, 0.8298, 0.3026, 0.9455, 0.3075, 0.9455, 0.2754, 0.8298, 0.2661, 0.8298, 0.2728, 0.9455, 0.2787, 0.9455, 0.3123, 0.8298, 0.3198, 0.8298, 0.3075, 0.9455, 0.3026, 0.9455, 0.285, 0.8298, 0.2754, 0.8298, 0.2787, 0.9455, 0.285, 0.9455, 0.3038, 0.8298, 0.3123, 0.8298, 0.3026, 0.9455, 0.2971, 0.9455, 0.2946, 0.8298, 0.285, 0.8298, 0.285, 0.9455, 0.2912, 0.9455, 0.2946, 0.8298, 0.3038, 0.8298, 0.2971, 0.9455, 0.2912, 0.9455, 0.3038, 0.8298, 0.2946, 0.8298, 0.2912, 0.9455, 0.2971, 0.9455, 0.285, 0.8298, 0.2946, 0.8298, 0.2912, 0.9455, 0.285, 0.9455, 0.3123, 0.8298, 0.3038, 0.8298, 0.2971, 0.9455, 0.3026, 0.9455, 0.2754, 0.8298, 0.285, 0.8298, 0.285, 0.9455, 0.2787, 0.9455, 0.3198, 0.8298, 0.3123, 0.8298, 0.3026, 0.9455, 0.3075, 0.9455, 0.2661, 0.8298, 0.2754, 0.8298, 0.2787, 0.9455, 0.2728, 0.9455, 0.2576, 0.8298, 0.2502, 0.8298, 0.2625, 0.9455, 0.2673, 0.9455, 0.2576, 0.8298, 0.2661, 0.8298, 0.2728, 0.9455, 0.2673, 0.9455, 0.2661, 0.8298, 0.2576, 0.8298, 0.2673, 0.9455, 0.2728, 0.9455, 0.2754, 0.8298, 0.285, 0.8298, 0.285, 0.9455, 0.2787, 0.9455, 0.2502, 0.8298, 0.2576, 0.8298, 0.2673, 0.9455, 0.2625, 0.9455, 0.2754, 0.8298, 0.2661, 0.8298, 0.2728, 0.9455, 0.2787, 0.9455, 0.2661, 0.8298, 0.2754, 0.8298, 0.2787, 0.9455, 0.2728, 0.9455, 0.3123, 0.8298, 0.3198, 0.8298, 0.3075, 0.9455, 0.3026, 0.9455, 0.285, 0.8298, 0.2754, 0.8298, 0.2787, 0.9455, 0.285, 0.9455, 0.2576, 0.8298, 0.2661, 0.8298, 0.2728, 0.9455, 0.2673, 0.9455, 0.3038, 0.8298, 0.3123, 0.8298, 0.3026, 0.9455, 0.2971, 0.9455, 0.2946, 0.8298, 0.285, 0.8298, 0.285, 0.9455, 0.2912, 0.9455, 0.2502, 0.8298, 0.2576, 0.8298, 0.2673, 0.9455, 0.2625, 0.9455, 0.2946, 0.8298, 0.3038, 0.8298, 0.2971, 0.9455, 0.2912, 0.9455, 0.9429, 0.7373, 0.9478, 0.7393, 0.9447, 0.7453, 0.941, 0.7437, 0.933, 0.7834, 0.9291, 0.7826, 0.9306, 0.7775, 0.9335, 0.7781, 0.9589, 0.7759, 0.956, 0.7803, 0.9507, 0.7761, 0.953, 0.7728, 0.9179, 0.7841, 0.9142, 0.7803, 0.9193, 0.776, 0.9221, 0.7789, 0.9223, 0.7393, 0.9272, 0.7373, 0.9292, 0.7437, 0.9255, 0.7452, 0.9609, 0.7553, 0.962, 0.7605, 0.9553, 0.7612, 0.9545, 0.7573, 0.9377, 0.7901, 0.9324, 0.7901, 0.933, 0.7834, 0.937, 0.7834, 0.9082, 0.7605, 0.9092, 0.7553, 0.9156, 0.7572, 0.9148, 0.7611, 0.9478, 0.7393, 0.9522, 0.7423, 0.948, 0.7475, 0.9447, 0.7453, 0.956, 0.7803, 0.9522, 0.7841, 0.9479, 0.7789, 0.9507, 0.7761, 0.9142, 0.7803, 0.9112, 0.7759, 0.9171, 0.7727, 0.9193, 0.776, 0.9272, 0.7373, 0.9324, 0.7363, 0.9331, 0.7429, 0.9292, 0.7437, 0.962, 0.7605, 0.962, 0.7658, 0.9553, 0.7652, 0.9553, 0.7612, 0.9324, 0.7901, 0.9272, 0.789, 0.9291, 0.7826, 0.933, 0.7834, 0.9092, 0.7553, 0.9112, 0.7504, 0.9171, 0.7536, 0.9156, 0.7572, 0.9522, 0.7423, 0.956, 0.746, 0.9508, 0.7503, 0.948, 0.7475, 0.9522, 0.7841, 0.9478, 0.787, 0.9446, 0.7811, 0.9479, 0.7789, 0.9112, 0.7759, 0.9092, 0.771, 0.9156, 0.769, 0.9171, 0.7727, 0.9324, 0.7363, 0.9377, 0.7363, 0.9371, 0.743, 0.9331, 0.7429, 0.962, 0.7658, 0.9609, 0.771, 0.9545, 0.7691, 0.9553, 0.7652, 0.9272, 0.789, 0.9223, 0.787, 0.9254, 0.7811, 0.9291, 0.7826, 0.9142, 0.746, 0.9179, 0.7423, 0.9222, 0.7474, 0.9194, 0.7503, 0.9112, 0.7504, 0.9142, 0.746, 0.9194, 0.7503, 0.9171, 0.7536, 0.956, 0.746, 0.9589, 0.7504, 0.953, 0.7536, 0.9508, 0.7503, 0.9478, 0.787, 0.9429, 0.789, 0.9409, 0.7827, 0.9446, 0.7811, 0.9092, 0.771, 0.9082, 0.7658, 0.9148, 0.7651, 0.9156, 0.769, 0.9377, 0.7363, 0.9429, 0.7373, 0.941, 0.7437, 0.9371, 0.743, 0.9609, 0.771, 0.9589, 0.7759, 0.953, 0.7728, 0.9545, 0.7691, 0.9223, 0.787, 0.9179, 0.7841, 0.9221, 0.7789, 0.9254, 0.7811, 0.9179, 0.7423, 0.9223, 0.7393, 0.9255, 0.7452, 0.9222, 0.7474, 0.9589, 0.7504, 0.9609, 0.7553, 0.9545, 0.7573, 0.953, 0.7536, 0.9429, 0.789, 0.9377, 0.7901, 0.937, 0.7834, 0.9409, 0.7827, 0.9082, 0.7658, 0.9082, 0.7605, 0.9148, 0.7611, 0.9148, 0.7651, 0.9255, 0.7747, 0.9234, 0.7726, 0.9273, 0.7694, 0.9287, 0.7708, 0.948, 0.7475, 0.9508, 0.7503, 0.9467, 0.7537, 0.9446, 0.7516, 0.9291, 0.7826, 0.9254, 0.7811, 0.9279, 0.7764, 0.9306, 0.7775, 0.9508, 0.7503, 0.953, 0.7536, 0.9483, 0.7562, 0.9467, 0.7537, 0.9254, 0.7811, 0.9221, 0.7789, 0.9255, 0.7747, 0.9279, 0.7764, 0.953, 0.7536, 0.9545, 0.7573, 0.9494, 0.7589, 0.9483, 0.7562, 0.9221, 0.7789, 0.9193, 0.776, 0.9234, 0.7726, 0.9255, 0.7747, 0.9545, 0.7573, 0.9553, 0.7612, 0.95, 0.7618, 0.9494, 0.7589, 0.9193, 0.776, 0.9171, 0.7727, 0.9218, 0.7702, 0.9234, 0.7726, 0.9553, 0.7612, 0.9553, 0.7652, 0.95, 0.7647, 0.95, 0.7618, 0.9171, 0.7727, 0.9156, 0.769, 0.9207, 0.7675, 0.9218, 0.7702, 0.9553, 0.7652, 0.9545, 0.7691, 0.9494, 0.7676, 0.95, 0.7647, 0.9194, 0.7503, 0.9222, 0.7474, 0.9256, 0.7515, 0.9235, 0.7536, 0.9156, 0.769, 0.9148, 0.7651, 0.9201, 0.7646, 0.9207, 0.7675, 0.9545, 0.7691, 0.953, 0.7728, 0.9483, 0.7703, 0.9494, 0.7676, 0.9222, 0.7474, 0.9255, 0.7452, 0.928, 0.7499, 0.9256, 0.7515, 0.9148, 0.7651, 0.9148, 0.7611, 0.9201, 0.7616, 0.9201, 0.7646, 0.953, 0.7728, 0.9507, 0.7761, 0.9466, 0.7727, 0.9483, 0.7703, 0.9255, 0.7452, 0.9292, 0.7437, 0.9308, 0.7488, 0.928, 0.7499, 0.9148, 0.7611, 0.9156, 0.7572, 0.9207, 0.7588, 0.9201, 0.7616, 0.9507, 0.7761, 0.9479, 0.7789, 0.9445, 0.7748, 0.9466, 0.7727, 0.9292, 0.7437, 0.9331, 0.7429, 0.9337, 0.7483, 0.9308, 0.7488, 0.9156, 0.7572, 0.9171, 0.7536, 0.9219, 0.7561, 0.9207, 0.7588, 0.9479, 0.7789, 0.9446, 0.7811, 0.9421, 0.7764, 0.9445, 0.7748, 0.9331, 0.7429, 0.9371, 0.743, 0.9366, 0.7483, 0.9337, 0.7483, 0.9171, 0.7536, 0.9194, 0.7503, 0.9235, 0.7536, 0.9219, 0.7561, 0.9446, 0.7811, 0.9409, 0.7827, 0.9393, 0.7776, 0.9421, 0.7764, 0.9371, 0.743, 0.941, 0.7437, 0.9395, 0.7489, 0.9366, 0.7483, 0.9409, 0.7827, 0.937, 0.7834, 0.9365, 0.7781, 0.9393, 0.7776, 0.941, 0.7437, 0.9447, 0.7453, 0.9422, 0.75, 0.9395, 0.7489, 0.937, 0.7834, 0.933, 0.7834, 0.9335, 0.7781, 0.9365, 0.7781, 0.9447, 0.7453, 0.948, 0.7475, 0.9446, 0.7516, 0.9422, 0.75, 0.9274, 0.7568, 0.9288, 0.7555, 0.9351, 0.7632, 0.9494, 0.7589, 0.95, 0.7618, 0.945, 0.7623, 0.9446, 0.7604, 0.9234, 0.7726, 0.9218, 0.7702, 0.9263, 0.7678, 0.9273, 0.7694, 0.95, 0.7618, 0.95, 0.7647, 0.9449, 0.7642, 0.945, 0.7623, 0.9218, 0.7702, 0.9207, 0.7675, 0.9255, 0.766, 0.9263, 0.7678, 0.95, 0.7647, 0.9494, 0.7676, 0.9446, 0.7661, 0.9449, 0.7642, 0.9235, 0.7536, 0.9256, 0.7515, 0.9288, 0.7555, 0.9274, 0.7568, 0.9207, 0.7675, 0.9201, 0.7646, 0.9252, 0.7641, 0.9255, 0.766, 0.9494, 0.7676, 0.9483, 0.7703, 0.9438, 0.7679, 0.9446, 0.7661, 0.9256, 0.7515, 0.928, 0.7499, 0.9304, 0.7544, 0.9288, 0.7555, 0.9201, 0.7646, 0.9201, 0.7616, 0.9252, 0.7621, 0.9252, 0.7641, 0.9483, 0.7703, 0.9466, 0.7727, 0.9427, 0.7695, 0.9438, 0.7679, 0.928, 0.7499, 0.9308, 0.7488, 0.9322, 0.7537, 0.9304, 0.7544, 0.9201, 0.7616, 0.9207, 0.7588, 0.9256, 0.7602, 0.9252, 0.7621, 0.9466, 0.7727, 0.9445, 0.7748, 0.9413, 0.7709, 0.9427, 0.7695, 0.9308, 0.7488, 0.9337, 0.7483, 0.9341, 0.7533, 0.9322, 0.7537, 0.9207, 0.7588, 0.9219, 0.7561, 0.9263, 0.7584, 0.9256, 0.7602, 0.9445, 0.7748, 0.9421, 0.7764, 0.9397, 0.772, 0.9413, 0.7709, 0.9337, 0.7483, 0.9366, 0.7483, 0.9361, 0.7533, 0.9341, 0.7533, 0.9219, 0.7561, 0.9235, 0.7536, 0.9274, 0.7568, 0.9263, 0.7584, 0.9421, 0.7764, 0.9393, 0.7776, 0.9379, 0.7727, 0.9397, 0.772, 0.9366, 0.7483, 0.9395, 0.7489, 0.938, 0.7537, 0.9361, 0.7533, 0.9393, 0.7776, 0.9365, 0.7781, 0.936, 0.7731, 0.9379, 0.7727, 0.9395, 0.7489, 0.9422, 0.75, 0.9398, 0.7544, 0.938, 0.7537, 0.9365, 0.7781, 0.9335, 0.7781, 0.934, 0.7731, 0.936, 0.7731, 0.9422, 0.75, 0.9446, 0.7516, 0.9414, 0.7555, 0.9398, 0.7544, 0.9335, 0.7781, 0.9306, 0.7775, 0.9321, 0.7727, 0.934, 0.7731, 0.9446, 0.7516, 0.9467, 0.7537, 0.9428, 0.7569, 0.9414, 0.7555, 0.9306, 0.7775, 0.9279, 0.7764, 0.9303, 0.7719, 0.9321, 0.7727, 0.9467, 0.7537, 0.9483, 0.7562, 0.9439, 0.7586, 0.9428, 0.7569, 0.9279, 0.7764, 0.9255, 0.7747, 0.9287, 0.7708, 0.9303, 0.7719, 0.9483, 0.7562, 0.9494, 0.7589, 0.9446, 0.7604, 0.9439, 0.7586, 0.9255, 0.766, 0.9252, 0.7641, 0.9351, 0.7632, 0.9446, 0.7661, 0.9438, 0.7679, 0.9351, 0.7632, 0.9288, 0.7555, 0.9304, 0.7544, 0.9351, 0.7632, 0.9252, 0.7641, 0.9252, 0.7621, 0.9351, 0.7632, 0.9438, 0.7679, 0.9427, 0.7695, 0.9351, 0.7632, 0.9304, 0.7544, 0.9322, 0.7537, 0.9351, 0.7632, 0.9252, 0.7621, 0.9256, 0.7602, 0.9351, 0.7632, 0.9427, 0.7695, 0.9413, 0.7709, 0.9351, 0.7632, 0.9322, 0.7537, 0.9341, 0.7533, 0.9351, 0.7632, 0.9256, 0.7602, 0.9263, 0.7584, 0.9351, 0.7632, 0.9413, 0.7709, 0.9397, 0.772, 0.9351, 0.7632, 0.9341, 0.7533, 0.9361, 0.7533, 0.9351, 0.7632, 0.9263, 0.7584, 0.9274, 0.7568, 0.9351, 0.7632, 0.9397, 0.772, 0.9379, 0.7727, 0.9351, 0.7632, 0.9361, 0.7533, 0.938, 0.7537, 0.9351, 0.7632, 0.9379, 0.7727, 0.936, 0.7731, 0.9351, 0.7632, 0.938, 0.7537, 0.9398, 0.7544, 0.9351, 0.7632, 0.936, 0.7731, 0.934, 0.7731, 0.9351, 0.7632, 0.9398, 0.7544, 0.9414, 0.7555, 0.9351, 0.7632, 0.934, 0.7731, 0.9321, 0.7727, 0.9351, 0.7632, 0.9414, 0.7555, 0.9428, 0.7569, 0.9351, 0.7632, 0.9321, 0.7727, 0.9303, 0.7719, 0.9351, 0.7632, 0.9428, 0.7569, 0.9439, 0.7586, 0.9351, 0.7632, 0.9303, 0.7719, 0.9287, 0.7708, 0.9351, 0.7632, 0.9439, 0.7586, 0.9446, 0.7604, 0.9351, 0.7632, 0.9287, 0.7708, 0.9273, 0.7694, 0.9351, 0.7632, 0.9446, 0.7604, 0.945, 0.7623, 0.9351, 0.7632, 0.9273, 0.7694, 0.9263, 0.7678, 0.9351, 0.7632, 0.945, 0.7623, 0.9449, 0.7642, 0.9351, 0.7632, 0.9263, 0.7678, 0.9255, 0.766, 0.9351, 0.7632, 0.9449, 0.7642, 0.9446, 0.7661, 0.9351, 0.7632, 0.2893, 0.1439, 0.2893, -0.0001623, 0.2323, -0.0001624, 0.2323, 0.09037, 0.2893, 0.05651, 0.2893, 0.05512, 0.2323, 0.05512, 0.2323, 0.05651, 0.2893, -0.0001623, 0.2893, 0.1439, 0.2323, 0.09037, 0.2323, -0.0001624, 0.3087, 0.151, 0.3071, 0.151, 0.3071, 0.09744, 0.3087, 0.09744, 0.125, 0.5, 0.375, 0.5, 0.375, 0.75, 0.125, 0.75, 0.3087, 0.006912, 0.3087, 0.09744, 0.3071, 0.09744, 0.3071, 0.006912, 0.2893, 0.1439, 0.2323, 0.09037, 0.2323, -0.0001623, 0.2893, -0.0001623, 0.2893, 0.05651, 0.2323, 0.05651, 0.2323, 0.05512, 0.2893, 0.05512, 0.2893, -0.0001623, 0.2323, -0.0001623, 0.2323, 0.09037, 0.2893, 0.1439, 0.234, 0.1439, 0.234, 0.09037, 0.2323, 0.09037, 0.2323, 0.1439, 0.125, 0.5, 0.125, 0.75, 0.375, 0.75, 0.375, 0.5, 0.234, -0.0001623, 0.2323, -0.0001623, 0.2323, 0.09037, 0.234, 0.09037, 0.2893, 0.1439, 0.2893, -0.0001623, 0.2323, -0.0001623, 0.2323, 0.09037, 0.3087, 0.07855, 0.3071, 0.07855, 0.3071, 0.1266, 0.3087, 0.1266, 0.2893, -0.0001623, 0.2893, 0.1439, 0.2323, 0.09037, 0.2323, -0.0001623, 0.3071, 0.151, 0.3087, 0.151, 0.3087, 0.09744, 0.3071, 0.09744, 0.125, 0.5, 0.375, 0.5, 0.375, 0.75, 0.125, 0.75, 0.3071, 0.006912, 0.3071, 0.09744, 0.3087, 0.09744, 0.3087, 0.006912, 0.2893, 0.1439, 0.2323, 0.09037, 0.2323, -0.0001623, 0.2893, -0.0001623, 0.3087, 0.04723, 0.3087, -0.0007937, 0.3071, -0.0007937, 0.3071, 0.04723, 0.2893, -0.0001623, 0.2323, -0.0001623, 0.2323, 0.09037, 0.2893, 0.1439, 0.3071, 0.151, 0.3071, 0.09744, 0.3087, 0.09744, 0.3087, 0.151, 0.125, 0.5, 0.125, 0.75, 0.375, 0.75, 0.375, 0.5, 0.3071, 0.006912, 0.3087, 0.006912, 0.3087, 0.09744, 0.3071, 0.09744, 0.5576, 0.6614, 0.5576, 0.5881, 0.5602, 0.5881, 0.5602, 0.6614, 0.5312, 0.6185, 0.4579, 0.7272, 0.5312, 0.7054, 0.5602, 0.6185, 0.5602, 0.7272, 0.5576, 0.7272, 0.5576, 0.6185, 0.5312, 0.7054, 0.4579, 0.7272, 0.5312, 0.6185, 0.5576, 0.7169, 0.5602, 0.7169, 0.5602, 0.7902, 0.5576, 0.7902, 0.5866, 0.6185, 0.5866, 0.7054, 0.66, 0.7272, 0.5602, 0.6185, 0.5576, 0.6185, 0.5576, 0.7272, 0.5602, 0.7272, 0.5866, 0.7054, 0.5866, 0.6185, 0.66, 0.7272, 0.5312, 0.6904, 0.4579, 0.6904, 0.4579, 0.6879, 0.5312, 0.6879, 0.5312, 0.6185, 0.4579, 0.7272, 0.5312, 0.7054, 0.5576, 0.6185, 0.5576, 0.7272, 0.5602, 0.7272, 0.5602, 0.6185, 0.5312, 0.7054, 0.4579, 0.7272, 0.5312, 0.6185, 0.5866, 0.6904, 0.5866, 0.6879, 0.66, 0.6879, 0.66, 0.6904, 0.5866, 0.6185, 0.5866, 0.7054, 0.66, 0.7272, 0.5576, 0.6185, 0.5602, 0.6185, 0.5602, 0.7272, 0.5576, 0.7272, 0.5866, 0.7054, 0.5866, 0.6185, 0.66, 0.7272])
me_cylinder.materials.append(mat_aim_9b)
me_cylinder.use_remesh_preserve_volume = False
me_cylinder.use_remesh_preserve_attributes = False
me_cylinder.use_mirror_vertex_groups = False
me_cylinder.update()

# ---- objects
ob_aim_9b = bpy.data.objects.new('AIM-9B', me_cylinder)

# ---- transforms, parenting, visibility, modifiers, constraints
ob_aim_9b.location = (-2.146e-08, 0.0, 0.0)
ob_aim_9b.scale = (0.07374, 0.07374, 0.07374)
ob_aim_9b.lineart.crease_threshold = 0.0

# ---- collection membership
scene.collection.objects.link(ob_aim_9b)

# ---- scene / render settings (as saved in the file)
scene.frame_start = 1; scene.frame_end = 250; scene.frame_set(1)
scene.render.engine = 'BLENDER_EEVEE_NEXT'
scene.cycles.use_denoising = False
scene.cycles.samples = 128
scene.cycles.sampling_pattern = 'TABULATED_SOBOL'
scene.cycles.use_adaptive_sampling = False
scene.cycles.use_light_tree = False
scene.view_settings.view_transform = 'Filmic'
bpy.context.view_layer.update()

# ---- added for rendering (the .blend has no active camera and no usable light): camera, sun
cam_auto = bpy.data.cameras.new('AutoCamera')
cam_auto.lens = 50.0
cam_auto.sensor_width = 36.0
cam_auto.clip_end = 1000.0
ob_auto_camera = bpy.data.objects.new('AutoCamera', cam_auto)
scene.collection.objects.link(ob_auto_camera)
ob_auto_camera.location = (2.7251, -3.27012, 2.32258)
ob_auto_camera.rotation_euler = (1.09748, -7.21219e-08, 0.694738)
scene.camera = ob_auto_camera
light_auto_sun = bpy.data.lights.new('AutoSun', 'SUN')
light_auto_sun.energy = 3.0
light_auto_sun.angle = 0.0523599
ob_auto_sun = bpy.data.objects.new('AutoSun', light_auto_sun)
scene.collection.objects.link(ob_auto_sun)
ob_auto_sun.rotation_euler = (0.872665, 0.174533, 0.523599)
bpy.context.view_layer.update()
